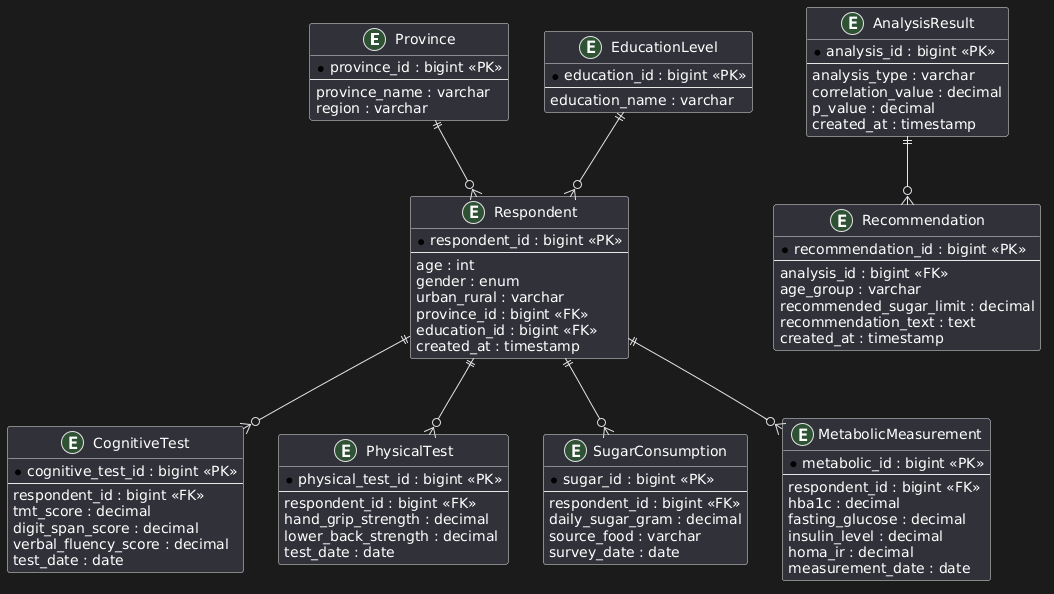

The diagram above was rendered by PlantUML. Its source (embedded in the PNG):
@startuml
entity Province {
    * province_id : bigint <<PK>>
    --
    province_name : varchar
    region : varchar
}

entity EducationLevel {
    * education_id : bigint <<PK>>
    --
    education_name : varchar
}

entity Respondent {
    * respondent_id : bigint <<PK>>
    --
    age : int
    gender : enum
    urban_rural : varchar
    province_id : bigint <<FK>>
    education_id : bigint <<FK>>
    created_at : timestamp
}

entity CognitiveTest {
    * cognitive_test_id : bigint <<PK>>
    --
    respondent_id : bigint <<FK>>
    tmt_score : decimal
    digit_span_score : decimal
    verbal_fluency_score : decimal
    test_date : date
}

entity PhysicalTest {
    * physical_test_id : bigint <<PK>>
    --
    respondent_id : bigint <<FK>>
    hand_grip_strength : decimal
    lower_back_strength : decimal
    test_date : date
}

entity SugarConsumption {
    * sugar_id : bigint <<PK>>
    --
    respondent_id : bigint <<FK>>
    daily_sugar_gram : decimal
    source_food : varchar
    survey_date : date
}

entity MetabolicMeasurement {
    * metabolic_id : bigint <<PK>>
    --
    respondent_id : bigint <<FK>>
    hba1c : decimal
    fasting_glucose : decimal
    insulin_level : decimal
    homa_ir : decimal
    measurement_date : date
}

entity AnalysisResult {
    * analysis_id : bigint <<PK>>
    --
    analysis_type : varchar
    correlation_value : decimal
    p_value : decimal
    created_at : timestamp
}

entity Recommendation {
    * recommendation_id : bigint <<PK>>
    --
    analysis_id : bigint <<FK>>
    age_group : varchar
    recommended_sugar_limit : decimal
    recommendation_text : text
    created_at : timestamp
}

Province ||--o{ Respondent
EducationLevel ||--o{ Respondent

Respondent ||--o{ CognitiveTest
Respondent ||--o{ PhysicalTest
Respondent ||--o{ SugarConsumption
Respondent ||--o{ MetabolicMeasurement

AnalysisResult ||--o{ Recommendation
@enduml